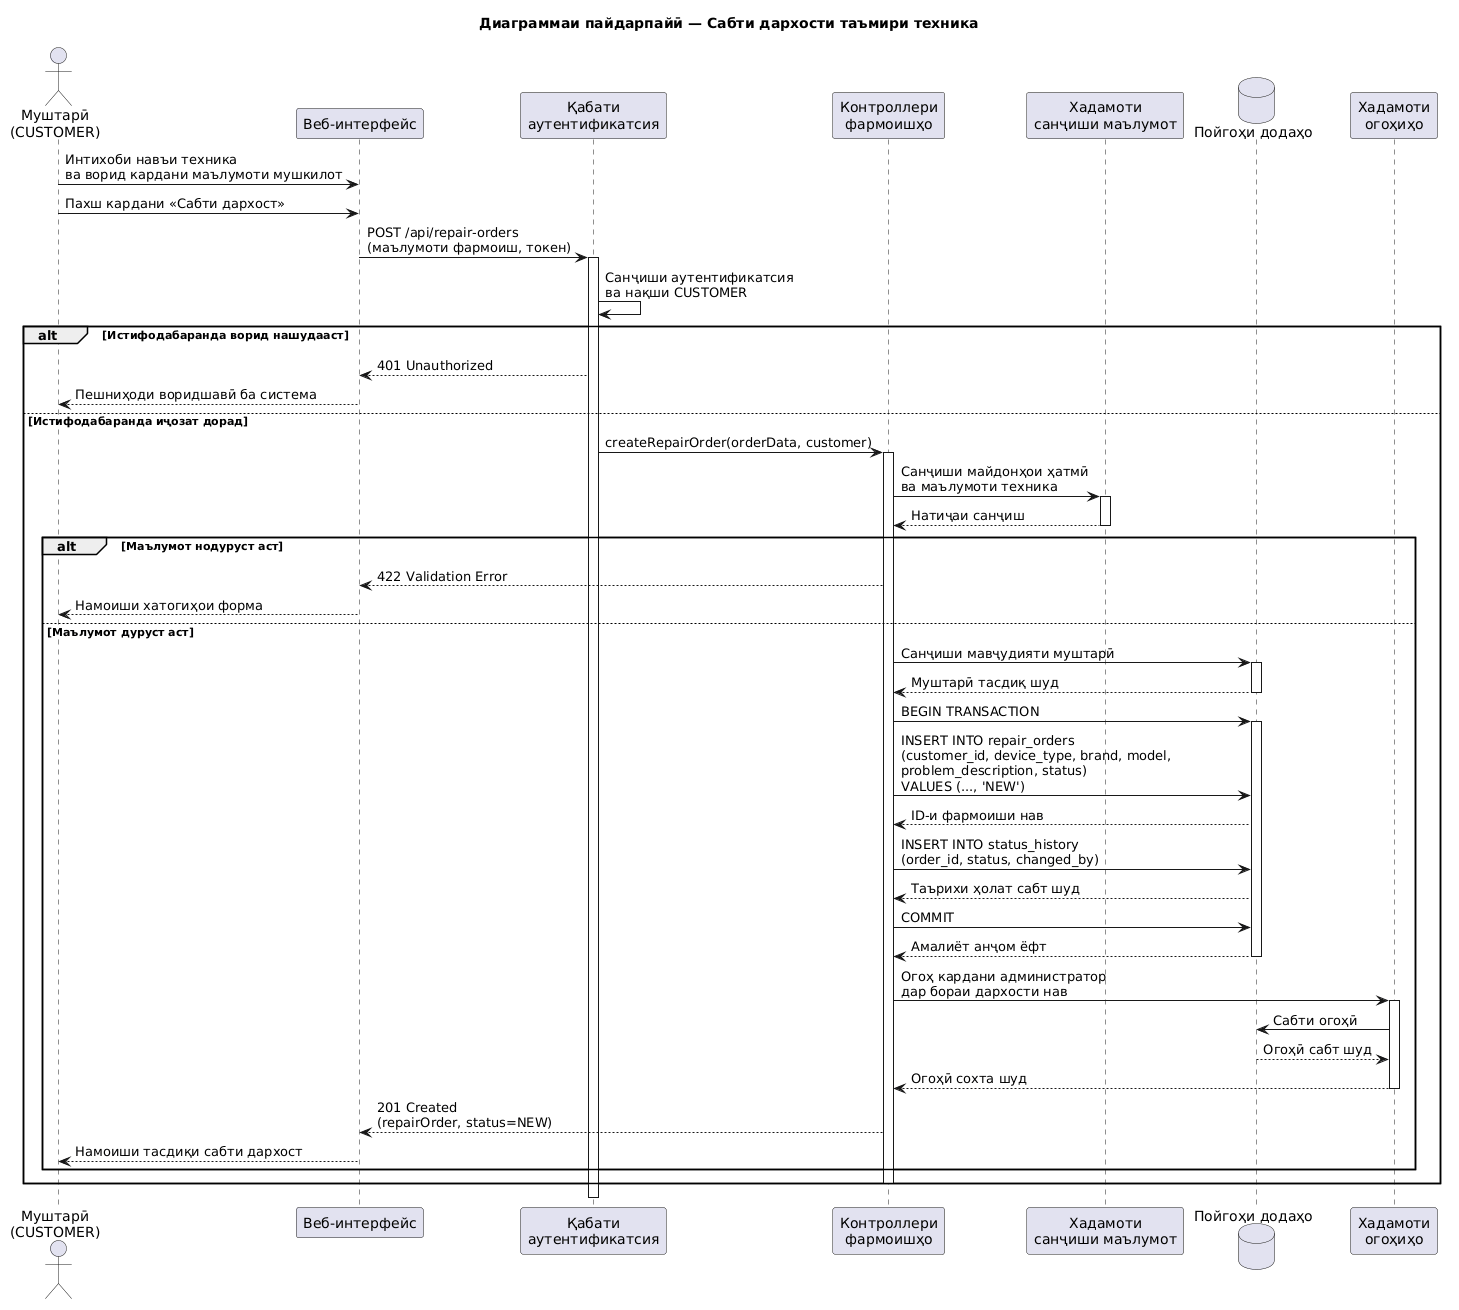

The diagram above was rendered by PlantUML. Its source (embedded in the PNG):
@startuml
title Диаграммаи пайдарпайӣ — Сабти дархости таъмири техника

actor "Муштарӣ\n(CUSTOMER)" as Customer
participant "Веб-интерфейс" as Browser
participant "Қабати\nаутентификатсия" as Auth
participant "Контроллери\nфармоишҳо" as OrderController
participant "Хадамоти\nсанҷиши маълумот" as ValidationService
database "Пойгоҳи додаҳо" as DB
participant "Хадамоти\nогоҳиҳо" as NotificationService

Customer -> Browser : Интихоби навъи техника\nва ворид кардани маълумоти мушкилот
Customer -> Browser : Пахш кардани «Сабти дархост»
Browser -> Auth : POST /api/repair-orders\n(маълумоти фармоиш, токен)
activate Auth

Auth -> Auth : Санҷиши аутентификатсия\nва нақши CUSTOMER

alt Истифодабаранда ворид нашудааст
  Auth --> Browser : 401 Unauthorized
  Browser --> Customer : Пешниҳоди воридшавӣ ба система
else Истифодабаранда иҷозат дорад
  Auth -> OrderController : createRepairOrder(orderData, customer)
  activate OrderController

  OrderController -> ValidationService : Санҷиши майдонҳои ҳатмӣ\nва маълумоти техника
  activate ValidationService
  ValidationService --> OrderController : Натиҷаи санҷиш
  deactivate ValidationService

  alt Маълумот нодуруст аст
    OrderController --> Browser : 422 Validation Error
    Browser --> Customer : Намоиши хатогиҳои форма
  else Маълумот дуруст аст
    OrderController -> DB : Санҷиши мавҷудияти муштарӣ
    activate DB
    DB --> OrderController : Муштарӣ тасдиқ шуд
    deactivate DB

    OrderController -> DB : BEGIN TRANSACTION
    activate DB
    OrderController -> DB : INSERT INTO repair_orders\n(customer_id, device_type, brand, model,\nproblem_description, status)\nVALUES (..., 'NEW')
    DB --> OrderController : ID-и фармоиши нав

    OrderController -> DB : INSERT INTO status_history\n(order_id, status, changed_by)
    DB --> OrderController : Таърихи ҳолат сабт шуд
    OrderController -> DB : COMMIT
    DB --> OrderController : Амалиёт анҷом ёфт
    deactivate DB

    OrderController -> NotificationService : Огоҳ кардани администратор\nдар бораи дархости нав
    activate NotificationService
    NotificationService -> DB : Сабти огоҳӣ
    DB --> NotificationService : Огоҳӣ сабт шуд
    NotificationService --> OrderController : Огоҳӣ сохта шуд
    deactivate NotificationService

    OrderController --> Browser : 201 Created\n(repairOrder, status=NEW)
    Browser --> Customer : Намоиши тасдиқи сабти дархост
  end

  deactivate OrderController
end

deactivate Auth
@enduml